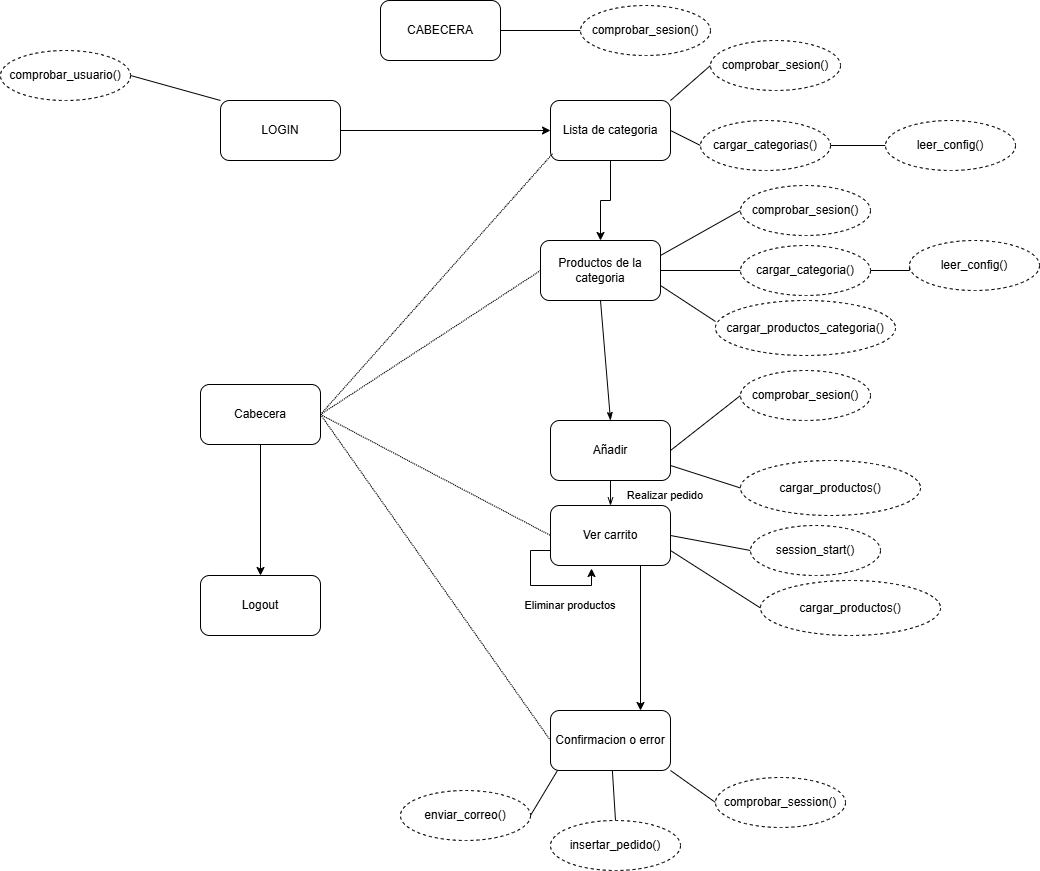

The diagram above was exported from draw.io. Its source (the exported page's mxGraphModel, read from the mxfile embedded in the PNG):
<mxGraphModel dx="504" dy="817" grid="1" gridSize="10" guides="1" tooltips="1" connect="1" arrows="1" fold="1" page="1" pageScale="1" pageWidth="1169" pageHeight="827" math="0" shadow="0">
  <root>
    <mxCell id="0" />
    <mxCell id="1" parent="0" />
    <mxCell id="0ekYouBlQfLqmJFRvbtM-9" style="edgeStyle=orthogonalEdgeStyle;rounded=0;orthogonalLoop=1;jettySize=auto;html=1;exitX=1;exitY=0.5;exitDx=0;exitDy=0;entryX=0;entryY=0.5;entryDx=0;entryDy=0;" parent="1" source="0ekYouBlQfLqmJFRvbtM-1" target="0ekYouBlQfLqmJFRvbtM-2" edge="1">
      <mxGeometry relative="1" as="geometry" />
    </mxCell>
    <mxCell id="0ekYouBlQfLqmJFRvbtM-1" value="LOGIN" style="rounded=1;whiteSpace=wrap;html=1;" parent="1" vertex="1">
      <mxGeometry x="350" y="100" width="120" height="60" as="geometry" />
    </mxCell>
    <mxCell id="0ekYouBlQfLqmJFRvbtM-10" style="edgeStyle=orthogonalEdgeStyle;rounded=0;orthogonalLoop=1;jettySize=auto;html=1;exitX=0.5;exitY=1;exitDx=0;exitDy=0;entryX=0.5;entryY=0;entryDx=0;entryDy=0;" parent="1" source="0ekYouBlQfLqmJFRvbtM-2" target="0ekYouBlQfLqmJFRvbtM-3" edge="1">
      <mxGeometry relative="1" as="geometry" />
    </mxCell>
    <mxCell id="GBOEAYYGTDCDsoxyDYNA-11" style="edgeStyle=none;shape=connector;rounded=0;orthogonalLoop=1;jettySize=auto;html=1;exitX=1;exitY=0.5;exitDx=0;exitDy=0;entryX=0;entryY=0.5;entryDx=0;entryDy=0;strokeColor=default;align=center;verticalAlign=middle;fontFamily=Helvetica;fontSize=11;fontColor=default;labelBackgroundColor=default;startFill=0;endArrow=none;" parent="1" source="0ekYouBlQfLqmJFRvbtM-2" target="GBOEAYYGTDCDsoxyDYNA-10" edge="1">
      <mxGeometry relative="1" as="geometry" />
    </mxCell>
    <mxCell id="GBOEAYYGTDCDsoxyDYNA-12" style="edgeStyle=none;shape=connector;rounded=0;orthogonalLoop=1;jettySize=auto;html=1;exitX=1;exitY=0;exitDx=0;exitDy=0;entryX=0;entryY=0.5;entryDx=0;entryDy=0;strokeColor=default;align=center;verticalAlign=middle;fontFamily=Helvetica;fontSize=11;fontColor=default;labelBackgroundColor=default;startFill=0;endArrow=none;" parent="1" source="0ekYouBlQfLqmJFRvbtM-2" target="GBOEAYYGTDCDsoxyDYNA-4" edge="1">
      <mxGeometry relative="1" as="geometry" />
    </mxCell>
    <mxCell id="0ekYouBlQfLqmJFRvbtM-2" value="Lista de categoria" style="rounded=1;whiteSpace=wrap;html=1;" parent="1" vertex="1">
      <mxGeometry x="680" y="100" width="120" height="60" as="geometry" />
    </mxCell>
    <mxCell id="eV75f7rCBemancJo50C4-6" style="edgeStyle=orthogonalEdgeStyle;shape=connector;rounded=0;orthogonalLoop=1;jettySize=auto;html=1;exitX=1;exitY=0.5;exitDx=0;exitDy=0;entryX=0;entryY=0.5;entryDx=0;entryDy=0;strokeColor=default;align=center;verticalAlign=middle;fontFamily=Helvetica;fontSize=11;fontColor=default;labelBackgroundColor=default;startFill=0;endArrow=none;" parent="1" source="0ekYouBlQfLqmJFRvbtM-3" target="eV75f7rCBemancJo50C4-2" edge="1">
      <mxGeometry relative="1" as="geometry" />
    </mxCell>
    <mxCell id="eV75f7rCBemancJo50C4-7" style="shape=connector;rounded=0;orthogonalLoop=1;jettySize=auto;html=1;exitX=1;exitY=0.25;exitDx=0;exitDy=0;entryX=0;entryY=0.5;entryDx=0;entryDy=0;strokeColor=default;align=center;verticalAlign=middle;fontFamily=Helvetica;fontSize=11;fontColor=default;labelBackgroundColor=default;startFill=0;endArrow=none;" parent="1" source="0ekYouBlQfLqmJFRvbtM-3" target="eV75f7rCBemancJo50C4-1" edge="1">
      <mxGeometry relative="1" as="geometry" />
    </mxCell>
    <mxCell id="eV75f7rCBemancJo50C4-12" style="edgeStyle=none;shape=connector;rounded=0;orthogonalLoop=1;jettySize=auto;html=1;exitX=0.5;exitY=1;exitDx=0;exitDy=0;entryX=0.5;entryY=0;entryDx=0;entryDy=0;strokeColor=default;align=center;verticalAlign=middle;fontFamily=Helvetica;fontSize=11;fontColor=default;labelBackgroundColor=default;startFill=0;endArrow=classicThin;endFill=1;" parent="1" source="0ekYouBlQfLqmJFRvbtM-3" target="eV75f7rCBemancJo50C4-11" edge="1">
      <mxGeometry relative="1" as="geometry" />
    </mxCell>
    <mxCell id="0ekYouBlQfLqmJFRvbtM-3" value="Productos de la categoria" style="rounded=1;whiteSpace=wrap;html=1;" parent="1" vertex="1">
      <mxGeometry x="670" y="240" width="120" height="60" as="geometry" />
    </mxCell>
    <mxCell id="0ekYouBlQfLqmJFRvbtM-17" style="edgeStyle=orthogonalEdgeStyle;shape=connector;rounded=0;orthogonalLoop=1;jettySize=auto;html=1;exitX=0.75;exitY=1;exitDx=0;exitDy=0;entryX=0.75;entryY=0;entryDx=0;entryDy=0;strokeColor=default;align=center;verticalAlign=middle;fontFamily=Helvetica;fontSize=11;fontColor=default;labelBackgroundColor=default;startFill=0;endArrow=classic;endFill=1;" parent="1" source="0ekYouBlQfLqmJFRvbtM-4" target="0ekYouBlQfLqmJFRvbtM-5" edge="1">
      <mxGeometry relative="1" as="geometry" />
    </mxCell>
    <mxCell id="eV75f7rCBemancJo50C4-16" style="edgeStyle=none;shape=connector;rounded=0;orthogonalLoop=1;jettySize=auto;html=1;exitX=1;exitY=0.5;exitDx=0;exitDy=0;entryX=0;entryY=0.5;entryDx=0;entryDy=0;strokeColor=default;align=center;verticalAlign=middle;fontFamily=Helvetica;fontSize=11;fontColor=default;labelBackgroundColor=default;startFill=0;endArrow=none;" parent="1" source="0ekYouBlQfLqmJFRvbtM-4" target="eV75f7rCBemancJo50C4-14" edge="1">
      <mxGeometry relative="1" as="geometry" />
    </mxCell>
    <mxCell id="eV75f7rCBemancJo50C4-18" style="edgeStyle=none;shape=connector;rounded=0;orthogonalLoop=1;jettySize=auto;html=1;exitX=1;exitY=0.75;exitDx=0;exitDy=0;entryX=0;entryY=0.5;entryDx=0;entryDy=0;strokeColor=default;align=center;verticalAlign=middle;fontFamily=Helvetica;fontSize=11;fontColor=default;labelBackgroundColor=default;startFill=0;endArrow=none;" parent="1" source="0ekYouBlQfLqmJFRvbtM-4" target="eV75f7rCBemancJo50C4-17" edge="1">
      <mxGeometry relative="1" as="geometry" />
    </mxCell>
    <mxCell id="0ekYouBlQfLqmJFRvbtM-4" value="Ver carrito" style="rounded=1;whiteSpace=wrap;html=1;" parent="1" vertex="1">
      <mxGeometry x="680" y="505" width="120" height="60" as="geometry" />
    </mxCell>
    <mxCell id="0ekYouBlQfLqmJFRvbtM-5" value="Confirmacion o error" style="rounded=1;whiteSpace=wrap;html=1;" parent="1" vertex="1">
      <mxGeometry x="680" y="710" width="120" height="60" as="geometry" />
    </mxCell>
    <mxCell id="0ekYouBlQfLqmJFRvbtM-8" style="edgeStyle=orthogonalEdgeStyle;rounded=0;orthogonalLoop=1;jettySize=auto;html=1;exitX=0.5;exitY=1;exitDx=0;exitDy=0;" parent="1" source="0ekYouBlQfLqmJFRvbtM-6" target="0ekYouBlQfLqmJFRvbtM-7" edge="1">
      <mxGeometry relative="1" as="geometry" />
    </mxCell>
    <mxCell id="GBOEAYYGTDCDsoxyDYNA-7" style="edgeStyle=none;shape=connector;rounded=0;orthogonalLoop=1;jettySize=auto;html=1;exitX=1;exitY=0.5;exitDx=0;exitDy=0;entryX=0;entryY=0.5;entryDx=0;entryDy=0;strokeColor=default;align=center;verticalAlign=middle;fontFamily=Helvetica;fontSize=11;fontColor=default;labelBackgroundColor=default;startFill=0;endArrow=none;dashed=1;dashPattern=1 1;" parent="1" source="0ekYouBlQfLqmJFRvbtM-6" target="0ekYouBlQfLqmJFRvbtM-3" edge="1">
      <mxGeometry relative="1" as="geometry" />
    </mxCell>
    <mxCell id="GBOEAYYGTDCDsoxyDYNA-8" style="edgeStyle=none;shape=connector;rounded=0;orthogonalLoop=1;jettySize=auto;html=1;exitX=1;exitY=0.5;exitDx=0;exitDy=0;entryX=0;entryY=0.5;entryDx=0;entryDy=0;dashed=1;dashPattern=1 1;strokeColor=default;align=center;verticalAlign=middle;fontFamily=Helvetica;fontSize=11;fontColor=default;labelBackgroundColor=default;startFill=0;endArrow=none;" parent="1" source="0ekYouBlQfLqmJFRvbtM-6" target="0ekYouBlQfLqmJFRvbtM-4" edge="1">
      <mxGeometry relative="1" as="geometry" />
    </mxCell>
    <mxCell id="GBOEAYYGTDCDsoxyDYNA-9" style="edgeStyle=none;shape=connector;rounded=0;orthogonalLoop=1;jettySize=auto;html=1;exitX=1;exitY=0.5;exitDx=0;exitDy=0;entryX=0;entryY=0.5;entryDx=0;entryDy=0;dashed=1;dashPattern=1 1;strokeColor=default;align=center;verticalAlign=middle;fontFamily=Helvetica;fontSize=11;fontColor=default;labelBackgroundColor=default;startFill=0;endArrow=none;" parent="1" source="0ekYouBlQfLqmJFRvbtM-6" target="0ekYouBlQfLqmJFRvbtM-5" edge="1">
      <mxGeometry relative="1" as="geometry" />
    </mxCell>
    <mxCell id="0ekYouBlQfLqmJFRvbtM-6" value="Cabecera" style="rounded=1;whiteSpace=wrap;html=1;" parent="1" vertex="1">
      <mxGeometry x="330" y="384" width="120" height="60" as="geometry" />
    </mxCell>
    <mxCell id="0ekYouBlQfLqmJFRvbtM-7" value="Logout" style="rounded=1;whiteSpace=wrap;html=1;" parent="1" vertex="1">
      <mxGeometry x="330" y="575" width="120" height="60" as="geometry" />
    </mxCell>
    <mxCell id="0ekYouBlQfLqmJFRvbtM-16" style="edgeStyle=orthogonalEdgeStyle;shape=connector;rounded=0;orthogonalLoop=1;jettySize=auto;html=1;exitX=0;exitY=0.75;exitDx=0;exitDy=0;entryX=0.342;entryY=1.05;entryDx=0;entryDy=0;entryPerimeter=0;strokeColor=default;align=center;verticalAlign=middle;fontFamily=Helvetica;fontSize=11;fontColor=default;labelBackgroundColor=default;startFill=0;endArrow=classic;endFill=1;" parent="1" source="0ekYouBlQfLqmJFRvbtM-4" target="0ekYouBlQfLqmJFRvbtM-4" edge="1">
      <mxGeometry relative="1" as="geometry" />
    </mxCell>
    <mxCell id="0ekYouBlQfLqmJFRvbtM-19" value="Realizar pedido" style="text;html=1;align=center;verticalAlign=middle;whiteSpace=wrap;rounded=0;fontFamily=Helvetica;fontSize=11;fontColor=default;labelBackgroundColor=default;" parent="1" vertex="1">
      <mxGeometry x="745" y="480" width="100" height="30" as="geometry" />
    </mxCell>
    <mxCell id="0ekYouBlQfLqmJFRvbtM-20" value="Eliminar productos" style="text;html=1;align=center;verticalAlign=middle;whiteSpace=wrap;rounded=0;fontFamily=Helvetica;fontSize=11;fontColor=default;labelBackgroundColor=default;" parent="1" vertex="1">
      <mxGeometry x="650" y="590" width="100" height="30" as="geometry" />
    </mxCell>
    <mxCell id="GBOEAYYGTDCDsoxyDYNA-3" style="rounded=0;orthogonalLoop=1;jettySize=auto;html=1;exitX=1;exitY=0.5;exitDx=0;exitDy=0;entryX=0;entryY=0;entryDx=0;entryDy=0;endArrow=none;startFill=0;" parent="1" source="GBOEAYYGTDCDsoxyDYNA-2" target="0ekYouBlQfLqmJFRvbtM-1" edge="1">
      <mxGeometry relative="1" as="geometry" />
    </mxCell>
    <mxCell id="GBOEAYYGTDCDsoxyDYNA-2" value="comprobar_usuario()" style="ellipse;whiteSpace=wrap;html=1;dashed=1;" parent="1" vertex="1">
      <mxGeometry x="130" y="50" width="130" height="50" as="geometry" />
    </mxCell>
    <mxCell id="GBOEAYYGTDCDsoxyDYNA-4" value="comprobar_sesion()" style="ellipse;whiteSpace=wrap;html=1;dashed=1;" parent="1" vertex="1">
      <mxGeometry x="840" y="40" width="130" height="50" as="geometry" />
    </mxCell>
    <mxCell id="GBOEAYYGTDCDsoxyDYNA-6" style="edgeStyle=none;shape=connector;rounded=0;orthogonalLoop=1;jettySize=auto;html=1;exitX=1;exitY=0.5;exitDx=0;exitDy=0;entryX=0.022;entryY=0.876;entryDx=0;entryDy=0;entryPerimeter=0;strokeColor=default;align=center;verticalAlign=middle;fontFamily=Helvetica;fontSize=11;fontColor=default;labelBackgroundColor=default;startFill=0;endArrow=none;dashed=1;dashPattern=1 1;" parent="1" source="0ekYouBlQfLqmJFRvbtM-6" target="0ekYouBlQfLqmJFRvbtM-2" edge="1">
      <mxGeometry relative="1" as="geometry" />
    </mxCell>
    <mxCell id="GBOEAYYGTDCDsoxyDYNA-14" style="edgeStyle=none;shape=connector;rounded=0;orthogonalLoop=1;jettySize=auto;html=1;exitX=1;exitY=0.5;exitDx=0;exitDy=0;entryX=0;entryY=0.5;entryDx=0;entryDy=0;strokeColor=default;align=center;verticalAlign=middle;fontFamily=Helvetica;fontSize=11;fontColor=default;labelBackgroundColor=default;startFill=0;endArrow=none;" parent="1" source="GBOEAYYGTDCDsoxyDYNA-10" target="GBOEAYYGTDCDsoxyDYNA-13" edge="1">
      <mxGeometry relative="1" as="geometry" />
    </mxCell>
    <mxCell id="GBOEAYYGTDCDsoxyDYNA-10" value="cargar_categorias()" style="ellipse;whiteSpace=wrap;html=1;dashed=1;" parent="1" vertex="1">
      <mxGeometry x="830" y="120" width="130" height="50" as="geometry" />
    </mxCell>
    <mxCell id="GBOEAYYGTDCDsoxyDYNA-13" value="leer_config()" style="ellipse;whiteSpace=wrap;html=1;dashed=1;" parent="1" vertex="1">
      <mxGeometry x="1015" y="120" width="130" height="50" as="geometry" />
    </mxCell>
    <mxCell id="eV75f7rCBemancJo50C4-1" value="comprobar_sesion()" style="ellipse;whiteSpace=wrap;html=1;dashed=1;" parent="1" vertex="1">
      <mxGeometry x="870" y="185" width="130" height="50" as="geometry" />
    </mxCell>
    <mxCell id="eV75f7rCBemancJo50C4-5" style="edgeStyle=orthogonalEdgeStyle;rounded=0;orthogonalLoop=1;jettySize=auto;html=1;exitX=1;exitY=0.5;exitDx=0;exitDy=0;entryX=0;entryY=0.5;entryDx=0;entryDy=0;endArrow=none;startFill=0;" parent="1" source="eV75f7rCBemancJo50C4-2" target="eV75f7rCBemancJo50C4-4" edge="1">
      <mxGeometry relative="1" as="geometry" />
    </mxCell>
    <mxCell id="eV75f7rCBemancJo50C4-2" value="cargar_categoria()" style="ellipse;whiteSpace=wrap;html=1;dashed=1;" parent="1" vertex="1">
      <mxGeometry x="870" y="245" width="130" height="50" as="geometry" />
    </mxCell>
    <mxCell id="eV75f7rCBemancJo50C4-4" value="leer_config()" style="ellipse;whiteSpace=wrap;html=1;dashed=1;" parent="1" vertex="1">
      <mxGeometry x="1039" y="240" width="130" height="50" as="geometry" />
    </mxCell>
    <mxCell id="eV75f7rCBemancJo50C4-8" value="cargar_productos_categoria()" style="ellipse;whiteSpace=wrap;html=1;dashed=1;" parent="1" vertex="1">
      <mxGeometry x="845" y="300" width="180" height="55" as="geometry" />
    </mxCell>
    <mxCell id="eV75f7rCBemancJo50C4-9" style="shape=connector;rounded=0;orthogonalLoop=1;jettySize=auto;html=1;exitX=1;exitY=0.75;exitDx=0;exitDy=0;entryX=0;entryY=0.382;entryDx=0;entryDy=0;entryPerimeter=0;strokeColor=default;align=center;verticalAlign=middle;fontFamily=Helvetica;fontSize=11;fontColor=default;labelBackgroundColor=default;startFill=0;endArrow=none;" parent="1" source="0ekYouBlQfLqmJFRvbtM-3" target="eV75f7rCBemancJo50C4-8" edge="1">
      <mxGeometry relative="1" as="geometry" />
    </mxCell>
    <mxCell id="eV75f7rCBemancJo50C4-13" style="edgeStyle=none;shape=connector;rounded=0;orthogonalLoop=1;jettySize=auto;html=1;exitX=0.5;exitY=1;exitDx=0;exitDy=0;entryX=0.5;entryY=0;entryDx=0;entryDy=0;strokeColor=default;align=center;verticalAlign=middle;fontFamily=Helvetica;fontSize=11;fontColor=default;labelBackgroundColor=default;startFill=0;endArrow=openThin;endFill=0;" parent="1" source="eV75f7rCBemancJo50C4-11" target="0ekYouBlQfLqmJFRvbtM-4" edge="1">
      <mxGeometry relative="1" as="geometry" />
    </mxCell>
    <mxCell id="X3LMrHIHVhESP23silHU-6" style="edgeStyle=none;shape=connector;curved=1;rounded=0;orthogonalLoop=1;jettySize=auto;html=1;exitX=1;exitY=0.5;exitDx=0;exitDy=0;entryX=0;entryY=0.5;entryDx=0;entryDy=0;strokeColor=default;align=center;verticalAlign=middle;fontFamily=Helvetica;fontSize=12;fontColor=default;labelBackgroundColor=default;startFill=0;startSize=8;endArrow=none;endSize=8;" parent="1" source="eV75f7rCBemancJo50C4-11" target="X3LMrHIHVhESP23silHU-5" edge="1">
      <mxGeometry relative="1" as="geometry" />
    </mxCell>
    <mxCell id="X3LMrHIHVhESP23silHU-9" style="edgeStyle=none;shape=connector;curved=1;rounded=0;orthogonalLoop=1;jettySize=auto;html=1;exitX=1;exitY=0.75;exitDx=0;exitDy=0;entryX=0;entryY=0.5;entryDx=0;entryDy=0;strokeColor=default;align=center;verticalAlign=middle;fontFamily=Helvetica;fontSize=12;fontColor=default;labelBackgroundColor=default;startFill=0;startSize=8;endArrow=none;endSize=8;" parent="1" source="eV75f7rCBemancJo50C4-11" target="X3LMrHIHVhESP23silHU-8" edge="1">
      <mxGeometry relative="1" as="geometry" />
    </mxCell>
    <mxCell id="eV75f7rCBemancJo50C4-11" value="Añadir" style="rounded=1;whiteSpace=wrap;html=1;" parent="1" vertex="1">
      <mxGeometry x="680" y="420" width="120" height="60" as="geometry" />
    </mxCell>
    <mxCell id="X3LMrHIHVhESP23silHU-3" style="edgeStyle=none;curved=1;rounded=0;orthogonalLoop=1;jettySize=auto;html=1;exitX=1;exitY=0.5;exitDx=0;exitDy=0;entryX=0;entryY=0.5;entryDx=0;entryDy=0;fontSize=12;startSize=8;endSize=8;endArrow=none;startFill=0;" parent="1" source="X3LMrHIHVhESP23silHU-1" target="X3LMrHIHVhESP23silHU-2" edge="1">
      <mxGeometry relative="1" as="geometry" />
    </mxCell>
    <mxCell id="X3LMrHIHVhESP23silHU-1" value="CABECERA" style="rounded=1;whiteSpace=wrap;html=1;" parent="1" vertex="1">
      <mxGeometry x="510" width="120" height="60" as="geometry" />
    </mxCell>
    <mxCell id="X3LMrHIHVhESP23silHU-2" value="comprobar_sesion()" style="ellipse;whiteSpace=wrap;html=1;dashed=1;" parent="1" vertex="1">
      <mxGeometry x="710" y="5" width="130" height="50" as="geometry" />
    </mxCell>
    <mxCell id="X3LMrHIHVhESP23silHU-5" value="comprobar_sesion()" style="ellipse;whiteSpace=wrap;html=1;dashed=1;" parent="1" vertex="1">
      <mxGeometry x="870" y="370" width="130" height="50" as="geometry" />
    </mxCell>
    <mxCell id="X3LMrHIHVhESP23silHU-7" style="edgeStyle=none;shape=connector;curved=1;rounded=0;orthogonalLoop=1;jettySize=auto;html=1;exitX=0.5;exitY=1;exitDx=0;exitDy=0;strokeColor=default;align=center;verticalAlign=middle;fontFamily=Helvetica;fontSize=12;fontColor=default;labelBackgroundColor=default;startFill=0;startSize=8;endArrow=none;endSize=8;" parent="1" source="eV75f7rCBemancJo50C4-1" target="eV75f7rCBemancJo50C4-1" edge="1">
      <mxGeometry relative="1" as="geometry" />
    </mxCell>
    <mxCell id="X3LMrHIHVhESP23silHU-8" value="cargar_productos()" style="ellipse;whiteSpace=wrap;html=1;dashed=1;" parent="1" vertex="1">
      <mxGeometry x="870" y="460" width="180" height="55" as="geometry" />
    </mxCell>
    <mxCell id="eV75f7rCBemancJo50C4-14" value="session_start()" style="ellipse;whiteSpace=wrap;html=1;dashed=1;" parent="1" vertex="1">
      <mxGeometry x="880" y="525" width="130" height="50" as="geometry" />
    </mxCell>
    <mxCell id="eV75f7rCBemancJo50C4-17" value="cargar_productos()" style="ellipse;whiteSpace=wrap;html=1;dashed=1;" parent="1" vertex="1">
      <mxGeometry x="890" y="580" width="180" height="55" as="geometry" />
    </mxCell>
    <mxCell id="eV75f7rCBemancJo50C4-21" value="enviar_correo()" style="ellipse;whiteSpace=wrap;html=1;dashed=1;" parent="1" vertex="1">
      <mxGeometry x="530" y="790" width="130" height="50" as="geometry" />
    </mxCell>
    <mxCell id="eV75f7rCBemancJo50C4-25" style="edgeStyle=none;shape=connector;rounded=0;orthogonalLoop=1;jettySize=auto;html=1;exitX=0.5;exitY=0;exitDx=0;exitDy=0;strokeColor=default;align=center;verticalAlign=middle;fontFamily=Helvetica;fontSize=11;fontColor=default;labelBackgroundColor=default;startFill=0;endArrow=none;" parent="1" source="eV75f7rCBemancJo50C4-22" target="0ekYouBlQfLqmJFRvbtM-5" edge="1">
      <mxGeometry relative="1" as="geometry" />
    </mxCell>
    <mxCell id="eV75f7rCBemancJo50C4-22" value="insertar_pedido()" style="ellipse;whiteSpace=wrap;html=1;dashed=1;" parent="1" vertex="1">
      <mxGeometry x="680" y="820" width="130" height="50" as="geometry" />
    </mxCell>
    <mxCell id="eV75f7rCBemancJo50C4-26" style="edgeStyle=none;shape=connector;rounded=0;orthogonalLoop=1;jettySize=auto;html=1;exitX=0;exitY=0.5;exitDx=0;exitDy=0;entryX=1;entryY=1;entryDx=0;entryDy=0;strokeColor=default;align=center;verticalAlign=middle;fontFamily=Helvetica;fontSize=11;fontColor=default;labelBackgroundColor=default;startFill=0;endArrow=none;" parent="1" source="eV75f7rCBemancJo50C4-23" target="0ekYouBlQfLqmJFRvbtM-5" edge="1">
      <mxGeometry relative="1" as="geometry" />
    </mxCell>
    <mxCell id="eV75f7rCBemancJo50C4-23" value="comprobar_session()" style="ellipse;whiteSpace=wrap;html=1;dashed=1;" parent="1" vertex="1">
      <mxGeometry x="845" y="777" width="130" height="50" as="geometry" />
    </mxCell>
    <mxCell id="eV75f7rCBemancJo50C4-24" style="edgeStyle=none;shape=connector;rounded=0;orthogonalLoop=1;jettySize=auto;html=1;exitX=1;exitY=0.5;exitDx=0;exitDy=0;entryX=0.058;entryY=1;entryDx=0;entryDy=0;entryPerimeter=0;strokeColor=default;align=center;verticalAlign=middle;fontFamily=Helvetica;fontSize=11;fontColor=default;labelBackgroundColor=default;startFill=0;endArrow=none;" parent="1" source="eV75f7rCBemancJo50C4-21" target="0ekYouBlQfLqmJFRvbtM-5" edge="1">
      <mxGeometry relative="1" as="geometry" />
    </mxCell>
  </root>
</mxGraphModel>